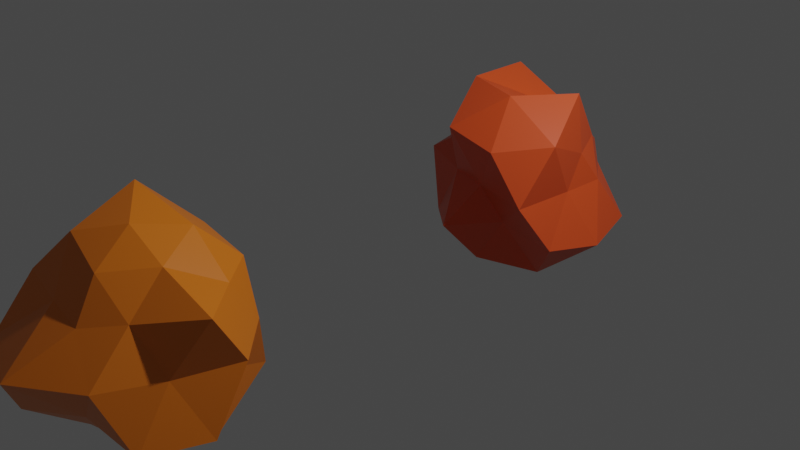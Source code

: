 # Source: Asteroids.blend  (saved by Blender 3.0.42; exported with 4.5.12 LTS)
import bpy
from mathutils import Matrix  # noqa: F401  (used for matrix-valued properties, if any)

bpy.ops.wm.read_factory_settings(use_empty=True)
scene = bpy.context.scene
scene.name = 'Scene'

# ---- collections
col_collection = bpy.data.collections.new('Collection'); scene.collection.children.link(col_collection)

# ---- materials (node trees are filled in below, after node groups)
mat_asteroidmaterial2 = bpy.data.materials.new('AsteroidMaterial2')
mat_asteroidmaterial2.alpha_threshold = 0.0
mat_asteroidmaterial2.use_transparent_shadow = False
mat_asteroidmaterial2.line_color = (0.0, 0.0, 0.0, 1.0)
mat_asteroidmaterial = bpy.data.materials.new('AsteroidMaterial')
mat_asteroidmaterial.alpha_threshold = 0.0
mat_asteroidmaterial.use_transparent_shadow = False
mat_asteroidmaterial.line_color = (0.0, 0.0, 0.0, 1.0)

# ---- material node trees
mat_asteroidmaterial2.use_nodes = True; mat_asteroidmaterial2.node_tree.nodes.clear()
_N = mat_asteroidmaterial2.node_tree.nodes; _L = mat_asteroidmaterial2.node_tree.links
n0 = _N.new('ShaderNodeOutputMaterial'); n0.name = 'Material Output'; n0.location = (300, 300)
n1 = _N.new('ShaderNodeBsdfPrincipled'); n1.name = 'Principled BSDF'; n1.location = (10, 300)
n1.distribution = 'GGX'
n1.subsurface_method = 'RANDOM_WALK_SKIN'
n1.inputs[0].default_value = (0.8, 0.1961, 0.009299, 1.0)
n1.inputs[2].default_value = 0.4
n1.inputs[3].default_value = 1.45
n1.inputs[27].default_value = (0.0, 0.0, 0.0, 1.0)
n1.inputs[28].default_value = 1.0
_L.new(n1.outputs[0], n0.inputs[0])
n0.is_active_output = True
mat_asteroidmaterial.use_nodes = True; mat_asteroidmaterial.node_tree.nodes.clear()
_N = mat_asteroidmaterial.node_tree.nodes; _L = mat_asteroidmaterial.node_tree.links
n0 = _N.new('ShaderNodeOutputMaterial'); n0.name = 'Material Output'; n0.location = (300, 300)
n1 = _N.new('ShaderNodeBsdfPrincipled'); n1.name = 'Principled BSDF'; n1.location = (10, 300)
n1.distribution = 'GGX'
n1.subsurface_method = 'RANDOM_WALK_SKIN'
n1.inputs[0].default_value = (0.8, 0.08949, 0.01831, 1.0)
n1.inputs[2].default_value = 0.4
n1.inputs[3].default_value = 1.45
n1.inputs[27].default_value = (0.0, 0.0, 0.0, 1.0)
n1.inputs[28].default_value = 1.0
_L.new(n1.outputs[0], n0.inputs[0])
n0.is_active_output = True

# ---- world
world_world = bpy.data.worlds.new('World'); scene.world = world_world
world_world.use_nodes = True; world_world.node_tree.nodes.clear()
_N = world_world.node_tree.nodes; _L = world_world.node_tree.links
n0 = _N.new('ShaderNodeOutputWorld'); n0.name = 'World Output'; n0.location = (300, 300)
n1 = _N.new('ShaderNodeBackground'); n1.name = 'Background'; n1.location = (10, 300)
n1.inputs[0].default_value = (0.05088, 0.05088, 0.05088, 1.0)
_L.new(n1.outputs[0], n0.inputs[0])
n0.is_active_output = True
world_world.color = (0.05088, 0.05088, 0.05088)
world_world.use_sun_shadow = False
world_world.sun_shadow_jitter_overblur = 0.0

# ---- cameras
cam_camera = bpy.data.cameras.new('Camera')
cam_camera.clip_end = 100.0
cam_camera.ortho_scale = 7.314

# ---- lights
light_light = bpy.data.lights.new('Light', 'POINT')
light_light.transmission_factor = 0.0
light_light.energy = 1000.0
light_light.shadow_soft_size = 0.1
light_light.shadow_maximum_resolution = 0.006
light_light.use_absolute_resolution = True

# ---- meshes
me_icosphere_001 = bpy.data.meshes.new('Icosphere.001')
me_icosphere_001.from_pydata([(0.0, 0.0, -0.9539), (0.8937, -0.6493, -0.5523), (-0.328, -1.01, -0.5308), (-1.074, 0.0, -0.5372), (-0.331, 1.019, -0.5357), (0.5718, 0.4155, -0.3534), (0.223, -0.6863, 0.3608), (-0.7451, -0.5413, 0.4605), (-0.8347, 0.6064, 0.5159), (0.2886, 0.8881, 0.4669), (1.118, 0.0, 0.5588), (0.0, 0.0, 0.9655), (-0.1636, -0.5034, -0.8565), (0.4431, -0.3219, -0.8862), (0.2323, -0.715, -0.4646), (1.028, 0.0, -0.635), (0.5063, 0.3678, -1.013), (-0.4673, 0.0, -0.7561), (-0.7815, -0.5678, -0.5971), (-0.1358, 0.4179, -0.7109), (-0.6021, 0.4374, -0.46), (0.3311, 1.019, -0.6621), (0.8677, -0.2819, 0.0), (1.053, 0.3422, 0.0), (0.0, -1.266, 0.0), (0.6116, -0.8418, 0.0), (-0.9347, -0.3037, 0.0), (-0.7124, -0.9806, 0.0), (-0.6326, 0.8707, 0.0), (-0.8389, 0.2726, 0.0), (0.5832, 0.8027, 0.0), (0.0, 0.8404, 0.0), (0.5494, -0.3992, 0.4197), (-0.2079, -0.6399, 0.4158), (-0.781, 0.0, 0.4827), (-0.2888, 0.8887, 0.5775), (0.6595, 0.4791, 0.5038), (0.1383, -0.4256, 0.7241), (0.4642, 0.0, 0.7512), (-0.4255, -0.3091, 0.851), (-0.5332, 0.3874, 1.067), (0.1618, 0.498, 0.8473)], [], [(0, 13, 12), (1, 13, 15), (0, 12, 17), (0, 17, 19), (0, 19, 16), (1, 15, 22), (2, 14, 24), (3, 18, 26), (4, 20, 28), (5, 21, 30), (1, 22, 25), (2, 24, 27), (3, 26, 29), (4, 28, 31), (5, 30, 23), (6, 32, 37), (7, 33, 39), (8, 34, 40), (9, 35, 41), (10, 36, 38), (38, 41, 11), (38, 36, 41), (36, 9, 41), (41, 40, 11), (41, 35, 40), (35, 8, 40), (40, 39, 11), (40, 34, 39), (34, 7, 39), (39, 37, 11), (39, 33, 37), (33, 6, 37), (37, 38, 11), (37, 32, 38), (32, 10, 38), (23, 36, 10), (23, 30, 36), (30, 9, 36), (31, 35, 9), (31, 28, 35), (28, 8, 35), (29, 34, 8), (29, 26, 34), (26, 7, 34), (27, 33, 7), (27, 24, 33), (24, 6, 33), (25, 32, 6), (25, 22, 32), (22, 10, 32), (30, 31, 9), (30, 21, 31), (21, 4, 31), (28, 29, 8), (28, 20, 29), (20, 3, 29), (26, 27, 7), (26, 18, 27), (18, 2, 27), (24, 25, 6), (24, 14, 25), (14, 1, 25), (22, 23, 10), (22, 15, 23), (15, 5, 23), (16, 21, 5), (16, 19, 21), (19, 4, 21), (19, 20, 4), (19, 17, 20), (17, 3, 20), (17, 18, 3), (17, 12, 18), (12, 2, 18), (15, 16, 5), (15, 13, 16), (13, 0, 16), (12, 14, 2), (12, 13, 14), (13, 1, 14)])
_uv = me_icosphere_001.uv_layers.new(name='UVMap')
_uv.uv.foreach_set('vector', [0.1818, 0.0, 0.2273, 0.07873, 0.1364, 0.07873, 0.2727, 0.1575, 0.3182, 0.07873, 0.3636, 0.1575, 0.9091, 0.0, 0.9545, 0.07873, 0.8636, 0.07873, 0.7273, 0.0, 0.7727, 0.07873, 0.6818, 0.07873, 0.5455, 0.0, 0.5909, 0.07873, 0.5, 0.07873, 0.2727, 0.1575, 0.3636, 0.1575, 0.3182, 0.2362, 0.09091, 0.1575, 0.1818, 0.1575, 0.1364, 0.2362, 0.8182, 0.1575, 0.9091, 0.1575, 0.8636, 0.2362, 0.6364, 0.1575, 0.7273, 0.1575, 0.6818, 0.2362, 0.4545, 0.1575, 0.5455, 0.1575, 0.5, 0.2362, 0.2727, 0.1575, 0.3182, 0.2362, 0.2273, 0.2362, 0.09091, 0.1575, 0.1364, 0.2362, 0.04546, 0.2362, 0.8182, 0.1575, 0.8636, 0.2362, 0.7727, 0.2362, 0.6364, 0.1575, 0.6818, 0.2362, 0.5909, 0.2362, 0.4545, 0.1575, 0.5, 0.2362, 0.4091, 0.2362, 0.1818, 0.3149, 0.2727, 0.3149, 0.2273, 0.3937, 0.0, 0.3149, 0.09091, 0.3149, 0.04546, 0.3937, 0.7273, 0.3149, 0.8182, 0.3149, 0.7727, 0.3937, 0.5455, 0.3149, 0.6364, 0.3149, 0.5909, 0.3937, 0.3636, 0.3149, 0.4545, 0.3149, 0.4091, 0.3937, 0.4091, 0.3937, 0.5, 0.3937, 0.4545, 0.4724, 0.4091, 0.3937, 0.4545, 0.3149, 0.5, 0.3937, 0.4545, 0.3149, 0.5455, 0.3149, 0.5, 0.3937, 0.5909, 0.3937, 0.6818, 0.3937, 0.6364, 0.4724, 0.5909, 0.3937, 0.6364, 0.3149, 0.6818, 0.3937, 0.6364, 0.3149, 0.7273, 0.3149, 0.6818, 0.3937, 0.7727, 0.3937, 0.8636, 0.3937, 0.8182, 0.4724, 0.7727, 0.3937, 0.8182, 0.3149, 0.8636, 0.3937, 0.8182, 0.3149, 0.9091, 0.3149, 0.8636, 0.3937, 0.04546, 0.3937, 0.1364, 0.3937, 0.09091, 0.4724, 0.04546, 0.3937, 0.09091, 0.3149, 0.1364, 0.3937, 0.09091, 0.3149, 0.1818, 0.3149, 0.1364, 0.3937, 0.2273, 0.3937, 0.3182, 0.3937, 0.2727, 0.4724, 0.2273, 0.3937, 0.2727, 0.3149, 0.3182, 0.3937, 0.2727, 0.3149, 0.3636, 0.3149, 0.3182, 0.3937, 0.4091, 0.2362, 0.4545, 0.3149, 0.3636, 0.3149, 0.4091, 0.2362, 0.5, 0.2362, 0.4545, 0.3149, 0.5, 0.2362, 0.5455, 0.3149, 0.4545, 0.3149, 0.5909, 0.2362, 0.6364, 0.3149, 0.5455, 0.3149, 0.5909, 0.2362, 0.6818, 0.2362, 0.6364, 0.3149, 0.6818, 0.2362, 0.7273, 0.3149, 0.6364, 0.3149, 0.7727, 0.2362, 0.8182, 0.3149, 0.7273, 0.3149, 0.7727, 0.2362, 0.8636, 0.2362, 0.8182, 0.3149, 0.8636, 0.2362, 0.9091, 0.3149, 0.8182, 0.3149, 0.04546, 0.2362, 0.09091, 0.3149, 0.0, 0.3149, 0.04546, 0.2362, 0.1364, 0.2362, 0.09091, 0.3149, 0.1364, 0.2362, 0.1818, 0.3149, 0.09091, 0.3149, 0.2273, 0.2362, 0.2727, 0.3149, 0.1818, 0.3149, 0.2273, 0.2362, 0.3182, 0.2362, 0.2727, 0.3149, 0.3182, 0.2362, 0.3636, 0.3149, 0.2727, 0.3149, 0.5, 0.2362, 0.5909, 0.2362, 0.5455, 0.3149, 0.5, 0.2362, 0.5455, 0.1575, 0.5909, 0.2362, 0.5455, 0.1575, 0.6364, 0.1575, 0.5909, 0.2362, 0.6818, 0.2362, 0.7727, 0.2362, 0.7273, 0.3149, 0.6818, 0.2362, 0.7273, 0.1575, 0.7727, 0.2362, 0.7273, 0.1575, 0.8182, 0.1575, 0.7727, 0.2362, 0.8636, 0.2362, 0.9545, 0.2362, 0.9091, 0.3149, 0.8636, 0.2362, 0.9091, 0.1575, 0.9545, 0.2362, 0.9091, 0.1575, 1.0, 0.1575, 0.9545, 0.2362, 0.1364, 0.2362, 0.2273, 0.2362, 0.1818, 0.3149, 0.1364, 0.2362, 0.1818, 0.1575, 0.2273, 0.2362, 0.1818, 0.1575, 0.2727, 0.1575, 0.2273, 0.2362, 0.3182, 0.2362, 0.4091, 0.2362, 0.3636, 0.3149, 0.3182, 0.2362, 0.3636, 0.1575, 0.4091, 0.2362, 0.3636, 0.1575, 0.4545, 0.1575, 0.4091, 0.2362, 0.5, 0.07873, 0.5455, 0.1575, 0.4545, 0.1575, 0.5, 0.07873, 0.5909, 0.07873, 0.5455, 0.1575, 0.5909, 0.07873, 0.6364, 0.1575, 0.5455, 0.1575, 0.6818, 0.07873, 0.7273, 0.1575, 0.6364, 0.1575, 0.6818, 0.07873, 0.7727, 0.07873, 0.7273, 0.1575, 0.7727, 0.07873, 0.8182, 0.1575, 0.7273, 0.1575, 0.8636, 0.07873, 0.9091, 0.1575, 0.8182, 0.1575, 0.8636, 0.07873, 0.9545, 0.07873, 0.9091, 0.1575, 0.9545, 0.07873, 1.0, 0.1575, 0.9091, 0.1575, 0.3636, 0.1575, 0.4091, 0.07873, 0.4545, 0.1575, 0.3636, 0.1575, 0.3182, 0.07873, 0.4091, 0.07873, 0.3182, 0.07873, 0.3636, 0.0, 0.4091, 0.07873, 0.1364, 0.07873, 0.1818, 0.1575, 0.09091, 0.1575, 0.1364, 0.07873, 0.2273, 0.07873, 0.1818, 0.1575, 0.2273, 0.07873, 0.2727, 0.1575, 0.1818, 0.1575])
me_icosphere_001.materials.append(mat_asteroidmaterial2)
me_icosphere_001.use_remesh_fix_poles = True
me_icosphere_001.use_remesh_preserve_attributes = False
me_icosphere_001.update()
me_icosphere_002 = bpy.data.meshes.new('Icosphere.002')
me_icosphere_002.from_pydata([(0.0, 0.0, -1.184), (0.871, -0.6328, -0.5383), (-0.331, -1.019, -0.5356), (-1.073, 0.0, -0.5365), (-0.2219, 0.6828, -0.359), (0.8723, 0.6337, -0.5391), (0.3316, -1.021, 0.5366), (-0.5847, -0.4248, 0.3614), (-0.5871, 0.4265, 0.3628), (0.2188, 0.6733, 0.354), (0.7165, 0.0, 0.3583), (0.0, 0.0, 0.8056), (-0.1963, -0.6042, -1.028), (0.5134, -0.373, -1.027), (0.2097, -0.6454, -0.4194), (1.02, 0.0, -0.6305), (0.5074, 0.3686, -1.015), (-0.4287, 0.0, -0.6936), (-0.8233, -0.5982, -0.629), (-0.196, 0.6031, -1.026), (-0.5452, 0.3961, -0.4165), (0.3146, 0.9684, -0.6293), (0.7533, -0.2447, 0.0), (0.7743, 0.2516, 0.0), (0.0, -0.7936, 0.0), (0.7011, -0.9649, 0.0), (-1.141, -0.3709, 0.0), (-0.478, -0.6579, 0.0), (-0.6961, 0.9582, 0.0), (-0.7758, 0.2521, 0.0), (0.4667, 0.6423, 0.0), (0.0, 1.189, 0.0), (0.8278, -0.6014, 0.6324), (-0.3141, -0.9665, 0.6281), (-0.6871, 0.0, 0.4246), (-0.2144, 0.6598, 0.4288), (0.5437, 0.395, 0.4153), (0.1942, -0.5976, 1.017), (0.624, 0.0, 1.01), (-0.5046, -0.3666, 1.009), (-0.5042, 0.3663, 1.008), (0.1306, 0.4021, 0.6841)], [], [(0, 13, 12), (1, 13, 15), (0, 12, 17), (0, 17, 19), (0, 19, 16), (1, 15, 22), (2, 14, 24), (3, 18, 26), (4, 20, 28), (5, 21, 30), (1, 22, 25), (2, 24, 27), (3, 26, 29), (4, 28, 31), (5, 30, 23), (6, 32, 37), (7, 33, 39), (8, 34, 40), (9, 35, 41), (10, 36, 38), (38, 41, 11), (38, 36, 41), (36, 9, 41), (41, 40, 11), (41, 35, 40), (35, 8, 40), (40, 39, 11), (40, 34, 39), (34, 7, 39), (39, 37, 11), (39, 33, 37), (33, 6, 37), (37, 38, 11), (37, 32, 38), (32, 10, 38), (23, 36, 10), (23, 30, 36), (30, 9, 36), (31, 35, 9), (31, 28, 35), (28, 8, 35), (29, 34, 8), (29, 26, 34), (26, 7, 34), (27, 33, 7), (27, 24, 33), (24, 6, 33), (25, 32, 6), (25, 22, 32), (22, 10, 32), (30, 31, 9), (30, 21, 31), (21, 4, 31), (28, 29, 8), (28, 20, 29), (20, 3, 29), (26, 27, 7), (26, 18, 27), (18, 2, 27), (24, 25, 6), (24, 14, 25), (14, 1, 25), (22, 23, 10), (22, 15, 23), (15, 5, 23), (16, 21, 5), (16, 19, 21), (19, 4, 21), (19, 20, 4), (19, 17, 20), (17, 3, 20), (17, 18, 3), (17, 12, 18), (12, 2, 18), (15, 16, 5), (15, 13, 16), (13, 0, 16), (12, 14, 2), (12, 13, 14), (13, 1, 14)])
_uv = me_icosphere_002.uv_layers.new(name='UVMap')
_uv.uv.foreach_set('vector', [0.1818, 0.0, 0.2273, 0.07873, 0.1364, 0.07873, 0.2727, 0.1575, 0.3182, 0.07873, 0.3636, 0.1575, 0.9091, 0.0, 0.9545, 0.07873, 0.8636, 0.07873, 0.7273, 0.0, 0.7727, 0.07873, 0.6818, 0.07873, 0.5455, 0.0, 0.5909, 0.07873, 0.5, 0.07873, 0.2727, 0.1575, 0.3636, 0.1575, 0.3182, 0.2362, 0.09091, 0.1575, 0.1818, 0.1575, 0.1364, 0.2362, 0.8182, 0.1575, 0.9091, 0.1575, 0.8636, 0.2362, 0.6364, 0.1575, 0.7273, 0.1575, 0.6818, 0.2362, 0.4545, 0.1575, 0.5455, 0.1575, 0.5, 0.2362, 0.2727, 0.1575, 0.3182, 0.2362, 0.2273, 0.2362, 0.09091, 0.1575, 0.1364, 0.2362, 0.04546, 0.2362, 0.8182, 0.1575, 0.8636, 0.2362, 0.7727, 0.2362, 0.6364, 0.1575, 0.6818, 0.2362, 0.5909, 0.2362, 0.4545, 0.1575, 0.5, 0.2362, 0.4091, 0.2362, 0.1818, 0.3149, 0.2727, 0.3149, 0.2273, 0.3937, 0.0, 0.3149, 0.09091, 0.3149, 0.04546, 0.3937, 0.7273, 0.3149, 0.8182, 0.3149, 0.7727, 0.3937, 0.5455, 0.3149, 0.6364, 0.3149, 0.5909, 0.3937, 0.3636, 0.3149, 0.4545, 0.3149, 0.4091, 0.3937, 0.4091, 0.3937, 0.5, 0.3937, 0.4545, 0.4724, 0.4091, 0.3937, 0.4545, 0.3149, 0.5, 0.3937, 0.4545, 0.3149, 0.5455, 0.3149, 0.5, 0.3937, 0.5909, 0.3937, 0.6818, 0.3937, 0.6364, 0.4724, 0.5909, 0.3937, 0.6364, 0.3149, 0.6818, 0.3937, 0.6364, 0.3149, 0.7273, 0.3149, 0.6818, 0.3937, 0.7727, 0.3937, 0.8636, 0.3937, 0.8182, 0.4724, 0.7727, 0.3937, 0.8182, 0.3149, 0.8636, 0.3937, 0.8182, 0.3149, 0.9091, 0.3149, 0.8636, 0.3937, 0.04546, 0.3937, 0.1364, 0.3937, 0.09091, 0.4724, 0.04546, 0.3937, 0.09091, 0.3149, 0.1364, 0.3937, 0.09091, 0.3149, 0.1818, 0.3149, 0.1364, 0.3937, 0.2273, 0.3937, 0.3182, 0.3937, 0.2727, 0.4724, 0.2273, 0.3937, 0.2727, 0.3149, 0.3182, 0.3937, 0.2727, 0.3149, 0.3636, 0.3149, 0.3182, 0.3937, 0.4091, 0.2362, 0.4545, 0.3149, 0.3636, 0.3149, 0.4091, 0.2362, 0.5, 0.2362, 0.4545, 0.3149, 0.5, 0.2362, 0.5455, 0.3149, 0.4545, 0.3149, 0.5909, 0.2362, 0.6364, 0.3149, 0.5455, 0.3149, 0.5909, 0.2362, 0.6818, 0.2362, 0.6364, 0.3149, 0.6818, 0.2362, 0.7273, 0.3149, 0.6364, 0.3149, 0.7727, 0.2362, 0.8182, 0.3149, 0.7273, 0.3149, 0.7727, 0.2362, 0.8636, 0.2362, 0.8182, 0.3149, 0.8636, 0.2362, 0.9091, 0.3149, 0.8182, 0.3149, 0.04546, 0.2362, 0.09091, 0.3149, 0.0, 0.3149, 0.04546, 0.2362, 0.1364, 0.2362, 0.09091, 0.3149, 0.1364, 0.2362, 0.1818, 0.3149, 0.09091, 0.3149, 0.2273, 0.2362, 0.2727, 0.3149, 0.1818, 0.3149, 0.2273, 0.2362, 0.3182, 0.2362, 0.2727, 0.3149, 0.3182, 0.2362, 0.3636, 0.3149, 0.2727, 0.3149, 0.5, 0.2362, 0.5909, 0.2362, 0.5455, 0.3149, 0.5, 0.2362, 0.5455, 0.1575, 0.5909, 0.2362, 0.5455, 0.1575, 0.6364, 0.1575, 0.5909, 0.2362, 0.6818, 0.2362, 0.7727, 0.2362, 0.7273, 0.3149, 0.6818, 0.2362, 0.7273, 0.1575, 0.7727, 0.2362, 0.7273, 0.1575, 0.8182, 0.1575, 0.7727, 0.2362, 0.8636, 0.2362, 0.9545, 0.2362, 0.9091, 0.3149, 0.8636, 0.2362, 0.9091, 0.1575, 0.9545, 0.2362, 0.9091, 0.1575, 1.0, 0.1575, 0.9545, 0.2362, 0.1364, 0.2362, 0.2273, 0.2362, 0.1818, 0.3149, 0.1364, 0.2362, 0.1818, 0.1575, 0.2273, 0.2362, 0.1818, 0.1575, 0.2727, 0.1575, 0.2273, 0.2362, 0.3182, 0.2362, 0.4091, 0.2362, 0.3636, 0.3149, 0.3182, 0.2362, 0.3636, 0.1575, 0.4091, 0.2362, 0.3636, 0.1575, 0.4545, 0.1575, 0.4091, 0.2362, 0.5, 0.07873, 0.5455, 0.1575, 0.4545, 0.1575, 0.5, 0.07873, 0.5909, 0.07873, 0.5455, 0.1575, 0.5909, 0.07873, 0.6364, 0.1575, 0.5455, 0.1575, 0.6818, 0.07873, 0.7273, 0.1575, 0.6364, 0.1575, 0.6818, 0.07873, 0.7727, 0.07873, 0.7273, 0.1575, 0.7727, 0.07873, 0.8182, 0.1575, 0.7273, 0.1575, 0.8636, 0.07873, 0.9091, 0.1575, 0.8182, 0.1575, 0.8636, 0.07873, 0.9545, 0.07873, 0.9091, 0.1575, 0.9545, 0.07873, 1.0, 0.1575, 0.9091, 0.1575, 0.3636, 0.1575, 0.4091, 0.07873, 0.4545, 0.1575, 0.3636, 0.1575, 0.3182, 0.07873, 0.4091, 0.07873, 0.3182, 0.07873, 0.3636, 0.0, 0.4091, 0.07873, 0.1364, 0.07873, 0.1818, 0.1575, 0.09091, 0.1575, 0.1364, 0.07873, 0.2273, 0.07873, 0.1818, 0.1575, 0.2273, 0.07873, 0.2727, 0.1575, 0.1818, 0.1575])
me_icosphere_002.materials.append(mat_asteroidmaterial)
me_icosphere_002.use_remesh_fix_poles = True
me_icosphere_002.use_remesh_preserve_attributes = False
me_icosphere_002.update()

# ---- objects
ob_light = bpy.data.objects.new('Light', light_light)
ob_camera = bpy.data.objects.new('Camera', cam_camera)
ob_asteroid2 = bpy.data.objects.new('Asteroid2', me_icosphere_001)
ob_icosphere = bpy.data.objects.new('Icosphere', me_icosphere_002)

# ---- transforms, parenting, visibility, modifiers, constraints
ob_light.location = (4.076, 1.005, 5.904)
ob_light.rotation_euler = (0.6503, 0.05522, 1.866)
ob_light.lock_rotations_4d = False
ob_light.empty_display_type = 'ARROWS'
ob_light.color = (0.0, 0.0, 0.0, 0.0)
ob_light.lineart.crease_threshold = 0.0
ob_camera.location = (7.359, -6.926, 4.958)
ob_camera.rotation_euler = (1.109, 0.0, 0.8149)
ob_camera.lock_rotations_4d = False
ob_camera.empty_display_type = 'ARROWS'
ob_camera.color = (0.0, 0.0, 0.0, 0.0)
ob_camera.display_type = 'WIRE'
ob_camera.lineart.crease_threshold = 0.0
ob_asteroid2.location = (0.0, -3.0, 0.0)
ob_icosphere.location = (0.0, 2.0, 0.0)

# ---- collection membership
col_collection.objects.link(ob_light)
col_collection.objects.link(ob_camera)
col_collection.objects.link(ob_asteroid2)
col_collection.objects.link(ob_icosphere)

# ---- scene / render settings (as saved in the file)
scene.camera = ob_camera
scene.frame_start = 1; scene.frame_end = 250; scene.frame_set(1)
scene.render.engine = 'BLENDER_EEVEE_NEXT'
scene.cycles.sampling_pattern = 'TABULATED_SOBOL'
scene.cycles.use_light_tree = False
scene.view_settings.view_transform = 'Filmic'
bpy.context.view_layer.update()

